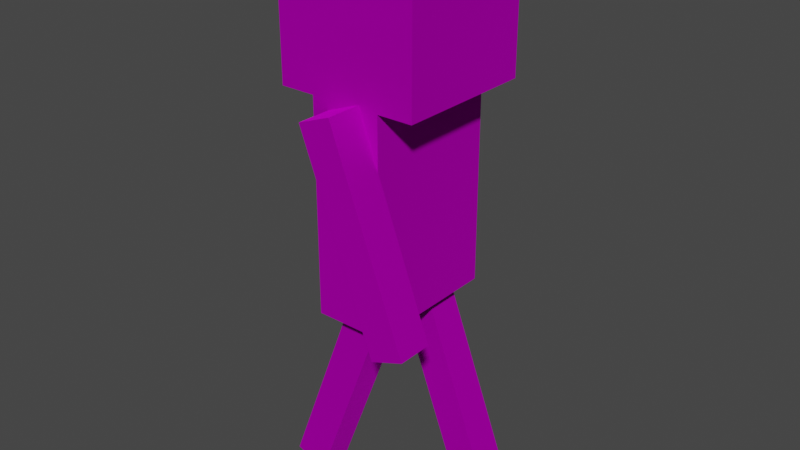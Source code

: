 # Source: skeleton.blend  (saved by Blender 2.82.7; exported with 4.5.12 LTS)
import bpy
from mathutils import Matrix  # noqa: F401  (used for matrix-valued properties, if any)

bpy.ops.wm.read_factory_settings(use_empty=True)
scene = bpy.context.scene
scene.name = 'Scene'

# ---- collections
col_collection = bpy.data.collections.new('Collection'); scene.collection.children.link(col_collection)

# ---- images (referenced by path relative to the original .blend; pixels are not part of the script)
import os
ASSET_DIR = os.environ.get("B2B_ASSET_DIR", "")  # directory of the original .blend (textures are referenced by path, not embedded)
HERE = os.path.dirname(os.path.abspath(__file__))  # packed textures are extracted next to this script under _unpacked/

def load_image(name, relpath, width, height, colorspace="sRGB"):
    """Load a texture the original file referenced (path relative to the .blend, or extracted next to this script)."""
    p = next((c for c in (os.path.join(HERE, relpath), os.path.join(ASSET_DIR, relpath)) if relpath and os.path.exists(c)), "")
    if p:
        img = bpy.data.images.load(p, check_existing=True)
        img.name = name
    else:  # same state as the original file: an image datablock whose file is absent (Cycles renders it pink)
        img = bpy.data.images.new(name, width, height)
        img.source = "FILE"
        img.filepath = "//" + (relpath or name)
    img.colorspace_settings.name = colorspace
    return img
img_skeleton_texture_png = load_image('skeleton_texture.png', 'skeleton_texture.png', 1024, 1024, 'sRGB')

# ---- materials (node trees are filled in below, after node groups)
mat_02___default = bpy.data.materials.new('02 - Default')
mat_02___default.use_transparent_shadow = False
mat_02___default.diffuse_color = (0.5882, 0.5882, 0.5882, 1.0)
mat_02___default.roughness = 0.8586
mat_02___default.specular_intensity = 0.0
mat_02___default.metallic = 1.0

# ---- material node trees
mat_02___default.use_nodes = True; mat_02___default.node_tree.nodes.clear()
_N = mat_02___default.node_tree.nodes; _L = mat_02___default.node_tree.links
n0 = _N.new('ShaderNodeOutputMaterial'); n0.name = 'Material Output'; n0.location = (300, 300)
n1 = _N.new('ShaderNodeBsdfPrincipled'); n1.name = 'Principled BSDF'; n1.location = (10, 300)
n1.distribution = 'GGX'
n1.subsurface_method = 'BURLEY'
n1.inputs[1].default_value = 1.0
n1.inputs[2].default_value = 0.8586
n1.inputs[3].default_value = 1.45
n1.inputs[13].default_value = 0.0
n1.inputs[27].default_value = (0.0, 0.0, 0.0, 1.0)
n1.inputs[28].default_value = 1.0
n2 = _N.new('ShaderNodeNormalMap'); n2.name = 'Normal Map'; n2.location = (-300, -300)
n2.label = 'Normal/Map'
n3 = _N.new('ShaderNodeTexImage'); n3.name = 'Image Texture'; n3.location = (-190, 280)
n3.image = img_skeleton_texture_png
_L.new(n1.outputs[0], n0.inputs[0])
_L.new(n2.outputs[0], n1.inputs[5])
_L.new(n3.outputs[0], n1.inputs[0])
n0.is_active_output = True

# ---- world
world_world = bpy.data.worlds.new('World'); scene.world = world_world
world_world.use_nodes = True; world_world.node_tree.nodes.clear()
_N = world_world.node_tree.nodes; _L = world_world.node_tree.links
n0 = _N.new('ShaderNodeOutputWorld'); n0.name = 'World Output'; n0.location = (300, 300)
n1 = _N.new('ShaderNodeBackground'); n1.name = 'Background'; n1.location = (10, 300)
n1.inputs[0].default_value = (0.05088, 0.05088, 0.05088, 1.0)
_L.new(n1.outputs[0], n0.inputs[0])
n0.is_active_output = True
world_world.color = (0.05088, 0.05088, 0.05088)
world_world.use_sun_shadow = False
world_world.sun_shadow_jitter_overblur = 0.0

# ---- meshes
me_mesh = bpy.data.meshes.new('Mesh')
me_mesh.from_pydata([(-4.0, -2.0, 0.0), (4.0, -2.0, 0.0), (-4.0, 2.0, 0.0), (4.0, 2.0, 0.0), (-4.0, -2.0, 12.0), (4.0, -2.0, 12.0), (-4.0, 2.0, 12.0), (4.0, 2.0, 12.0), (-4.0, -4.0, 12.0), (4.0, -4.0, 12.0), (-4.0, 4.0, 12.0), (4.0, 4.0, 12.0), (-4.0, -4.0, 20.0), (4.0, -4.0, 20.0), (-4.0, 4.0, 20.0), (4.0, 4.0, 20.0)], [], [(0, 2, 3, 1), (4, 5, 7, 6), (0, 1, 5, 4), (1, 3, 7, 5), (3, 2, 6, 7), (2, 0, 4, 6), (8, 10, 11, 9), (12, 13, 15, 14), (8, 9, 13, 12), (9, 11, 15, 13), (11, 10, 14, 15), (10, 8, 12, 14)])
me_mesh.polygons.foreach_set('use_smooth', [True] * 12)
_k = set([(0, 1), (0, 2), (0, 4), (1, 3), (1, 5), (2, 3), (2, 6), (3, 7), (4, 5), (4, 6), (5, 7), (6, 7), (8, 9), (8, 10), (8, 12), (9, 11), (9, 13), (10, 11), (10, 14), (11, 15), (12, 13), (12, 14), (13, 15), (14, 15)])
me_mesh.attributes.new('sharp_edge', 'BOOLEAN', 'EDGE').data.foreach_set('value', [ (min(e.vertices), max(e.vertices)) in _k for e in me_mesh.edges])
_uv = me_mesh.uv_layers.new(name='UVChannel_1')
_uv.uv.foreach_set('vector', [0.4375, 0.6875, 0.4375, 0.75, 0.5625, 0.75, 0.5624, 0.6875, 0.3125, 0.6875, 0.4375, 0.6875, 0.4375, 0.75, 0.3125, 0.75, 0.3125, 0.5, 0.4375, 0.5, 0.4375, 0.6875, 0.3125, 0.6875, 0.4375, 0.5, 0.5, 0.5, 0.5, 0.6875, 0.4375, 0.6875, 0.5, 0.5, 0.625, 0.5, 0.625, 0.6875, 0.5, 0.6875, 0.25, 0.5, 0.3125, 0.5, 0.3125, 0.6875, 0.25, 0.6875, 0.25, 1.0, 0.375, 1.0, 0.375, 0.875, 0.25, 0.875, 0.125, 0.875, 0.25, 0.875, 0.25, 1.0, 0.125, 1.0, 0.125, 0.75, 0.25, 0.75, 0.25, 0.875, 0.125, 0.875, 0.25, 0.75, 0.375, 0.75, 0.375, 0.875, 0.25, 0.875, 0.375, 0.75, 0.5, 0.75, 0.5, 0.875, 0.375, 0.875, 0.0, 0.75, 0.125, 0.75, 0.125, 0.875, 0.0, 0.875])
me_mesh.materials.append(mat_02___default)
me_mesh.use_remesh_fix_poles = True
me_mesh.use_remesh_preserve_attributes = False
me_mesh.use_mirror_vertex_groups = False
me_mesh.update()
me_mesh.normals_split_custom_set([tuple(v) for v in zip(*[iter([0.0, 0.0, -1.0, 0.0, 0.0, -1.0, 0.0, 0.0, -1.0, 0.0, 0.0, -1.0, 0.0, 0.0, 1.0, 0.0, 0.0, 1.0, 0.0, 0.0, 1.0, 0.0, 0.0, 1.0, 0.0, -1.0, 0.0, 0.0, -1.0, 0.0, 0.0, -1.0, 0.0, 0.0, -1.0, 0.0, 1.0, 0.0, 0.0, 1.0, 0.0, 0.0, 1.0, 0.0, 0.0, 1.0, 0.0, 0.0, 0.0, 1.0, 0.0, 0.0, 1.0, 0.0, 0.0, 1.0, 0.0, 0.0, 1.0, 0.0, -1.0, 0.0, 0.0, -1.0, 0.0, 0.0, -1.0, 0.0, 0.0, -1.0, 0.0, 0.0, 0.0, 0.0, -1.0, 0.0, 0.0, -1.0, 0.0, 0.0, -1.0, 0.0, 0.0, -1.0, 0.0, 0.0, 1.0, 0.0, 0.0, 1.0, 0.0, 0.0, 1.0, 0.0, 0.0, 1.0, 0.0, -1.0, 0.0, 0.0, -1.0, 0.0, 0.0, -1.0, 0.0, 0.0, -1.0, 0.0, 1.0, 0.0, 0.0, 1.0, 0.0, 0.0, 1.0, 0.0, 0.0, 1.0, 0.0, 0.0, 0.0, 1.0, 0.0, 0.0, 1.0, 0.0, 0.0, 1.0, 0.0, 0.0, 1.0, 0.0, -1.0, 0.0, 0.0, -1.0, 0.0, 0.0, -1.0, 0.0, 0.0, -1.0, 0.0, 0.0])] * 3)])
me_mesh_001 = bpy.data.meshes.new('Mesh.001')
me_mesh_001.from_pydata([(-6.0, -1.0, -11.81), (-4.0, -1.0, -11.81), (-6.0, 1.0, -11.81), (-4.0, 1.0, -11.81), (-6.0, -1.0, 0.189), (-4.0, -1.0, 0.189), (-6.0, 1.0, 0.189), (-4.0, 1.0, 0.189)], [], [(0, 2, 3, 1), (4, 5, 7, 6), (0, 1, 5, 4), (1, 3, 7, 5), (3, 2, 6, 7), (2, 0, 4, 6)])
me_mesh_001.polygons.foreach_set('use_smooth', [True] * 6)
_k = set([(0, 1), (0, 2), (0, 4), (1, 3), (1, 5), (2, 3), (2, 6), (3, 7), (4, 5), (4, 6), (5, 7), (6, 7)])
me_mesh_001.attributes.new('sharp_edge', 'BOOLEAN', 'EDGE').data.foreach_set('value', [ (min(e.vertices), max(e.vertices)) in _k for e in me_mesh_001.edges])
_uv = me_mesh_001.uv_layers.new(name='UVChannel_1')
_uv.uv.foreach_set('vector', [0.6875, 0.7188, 0.6875, 0.75, 0.7187, 0.75, 0.7187, 0.7188, 0.6562, 0.7188, 0.6875, 0.7188, 0.6875, 0.75, 0.6562, 0.75, 0.6562, 0.5375, 0.6875, 0.5375, 0.6875, 0.7188, 0.6562, 0.7188, 0.6875, 0.5375, 0.7187, 0.5375, 0.7187, 0.7188, 0.6875, 0.7188, 0.7187, 0.5375, 0.75, 0.5375, 0.75, 0.7188, 0.7187, 0.7188, 0.625, 0.5375, 0.6562, 0.5375, 0.6562, 0.7188, 0.625, 0.7188])
me_mesh_001.materials.append(mat_02___default)
me_mesh_001.use_remesh_fix_poles = True
me_mesh_001.use_remesh_preserve_attributes = False
me_mesh_001.use_mirror_vertex_groups = False
me_mesh_001.update()
me_mesh_001.normals_split_custom_set([tuple(v) for v in zip(*[iter([0.0, 0.0, -1.0, 0.0, 0.0, -1.0, 0.0, 0.0, -1.0, 0.0, 0.0, -1.0, 5.632e-09, 0.0, 1.0, 5.632e-09, 0.0, 1.0, 5.632e-09, 0.0, 1.0, 5.632e-09, 0.0, 1.0, 0.0, -1.0, 0.0, 0.0, -1.0, 0.0, 0.0, -1.0, 0.0, 0.0, -1.0, 0.0, 1.0, 0.0, 0.0, 1.0, 0.0, 0.0, 1.0, 0.0, 0.0, 1.0, 0.0, 0.0, -2.98e-08, 1.0, 9.934e-09, -2.98e-08, 1.0, 9.934e-09, -2.98e-08, 1.0, 9.934e-09, -2.98e-08, 1.0, 9.934e-09, -1.0, 0.0, 0.0, -1.0, 0.0, 0.0, -1.0, 0.0, 0.0, -1.0, 0.0, 0.0])] * 3)])
me_mesh_002 = bpy.data.meshes.new('Mesh.002')
me_mesh_002.from_pydata([(6.0, -1.0, -11.81), (4.0, -1.0, -11.81), (6.0, 1.0, -11.81), (4.0, 1.0, -11.81), (6.0, -1.0, 0.189), (4.0, -1.0, 0.189), (6.0, 1.0, 0.189), (4.0, 1.0, 0.189)], [], [(0, 1, 3, 2), (4, 6, 7, 5), (0, 4, 5, 1), (1, 5, 7, 3), (3, 7, 6, 2), (2, 6, 4, 0)])
me_mesh_002.polygons.foreach_set('use_smooth', [True] * 6)
_k = set([(0, 1), (0, 2), (0, 4), (1, 3), (1, 5), (2, 3), (2, 6), (3, 7), (4, 5), (4, 6), (5, 7), (6, 7)])
me_mesh_002.attributes.new('sharp_edge', 'BOOLEAN', 'EDGE').data.foreach_set('value', [ (min(e.vertices), max(e.vertices)) in _k for e in me_mesh_002.edges])
_uv = me_mesh_002.uv_layers.new(name='UVChannel_1')
_uv.uv.foreach_set('vector', [0.6875, 0.7188, 0.7187, 0.7188, 0.7187, 0.75, 0.6875, 0.75, 0.6562, 0.7188, 0.6562, 0.75, 0.6875, 0.75, 0.6875, 0.7188, 0.6562, 0.5375, 0.6562, 0.7188, 0.6875, 0.7188, 0.6875, 0.5375, 0.6875, 0.5375, 0.6875, 0.7188, 0.7187, 0.7188, 0.7187, 0.5375, 0.7187, 0.5375, 0.7187, 0.7188, 0.75, 0.7188, 0.75, 0.5375, 0.625, 0.5375, 0.625, 0.7188, 0.6562, 0.7188, 0.6562, 0.5375])
me_mesh_002.materials.append(mat_02___default)
me_mesh_002.use_remesh_fix_poles = True
me_mesh_002.use_remesh_preserve_attributes = False
me_mesh_002.use_mirror_vertex_groups = False
me_mesh_002.update()
me_mesh_002.normals_split_custom_set([tuple(v) for v in zip(*[iter([0.0, 0.0, -1.0, 0.0, 0.0, -1.0, 0.0, 0.0, -1.0, 0.0, 0.0, -1.0, -7.451e-09, 0.0, 1.0, -7.451e-09, 0.0, 1.0, -7.451e-09, 0.0, 1.0, -7.451e-09, 0.0, 1.0, 0.0, -1.0, 0.0, 0.0, -1.0, 0.0, 0.0, -1.0, 0.0, 0.0, -1.0, 0.0, -1.0, 0.0, 0.0, -1.0, 0.0, 0.0, -1.0, 0.0, 0.0, -1.0, 0.0, 0.0, 2.98e-08, 1.0, 9.934e-09, 2.98e-08, 1.0, 9.934e-09, 2.98e-08, 1.0, 9.934e-09, 2.98e-08, 1.0, 9.934e-09, 1.0, 0.0, 0.0, 1.0, 0.0, 0.0, 1.0, 0.0, 0.0, 1.0, 0.0, 0.0])] * 3)])
me_mesh_003 = bpy.data.meshes.new('Mesh.003')
me_mesh_003.from_pydata([(-3.0, -1.0, -12.0), (-1.0, -1.0, -12.0), (-3.0, 1.0, -12.0), (-1.0, 1.0, -12.0), (-3.0, -1.0, 0.0), (-1.0, -1.0, 0.0), (-3.0, 1.0, 0.0), (-1.0, 1.0, 0.0)], [], [(0, 2, 3, 1), (4, 5, 7, 6), (0, 1, 5, 4), (1, 3, 7, 5), (3, 2, 6, 7), (2, 0, 4, 6)])
me_mesh_003.polygons.foreach_set('use_smooth', [True] * 6)
_k = set([(0, 1), (0, 2), (0, 4), (1, 3), (1, 5), (2, 3), (2, 6), (3, 7), (4, 5), (4, 6), (5, 7), (6, 7)])
me_mesh_003.attributes.new('sharp_edge', 'BOOLEAN', 'EDGE').data.foreach_set('value', [ (min(e.vertices), max(e.vertices)) in _k for e in me_mesh_003.edges])
_uv = me_mesh_003.uv_layers.new(name='UVChannel_1')
_uv.uv.foreach_set('vector', [0.6875, 0.7188, 0.6875, 0.75, 0.7187, 0.75, 0.7187, 0.7188, 0.6562, 0.7188, 0.6875, 0.7188, 0.6875, 0.75, 0.6562, 0.75, 0.6562, 0.5375, 0.6875, 0.5375, 0.6875, 0.7188, 0.6562, 0.7188, 0.6875, 0.5375, 0.7187, 0.5375, 0.7187, 0.7188, 0.6875, 0.7188, 0.7187, 0.5375, 0.75, 0.5375, 0.75, 0.7188, 0.7187, 0.7188, 0.625, 0.5375, 0.6562, 0.5375, 0.6562, 0.7188, 0.625, 0.7188])
me_mesh_003.materials.append(mat_02___default)
me_mesh_003.use_remesh_fix_poles = True
me_mesh_003.use_remesh_preserve_attributes = False
me_mesh_003.use_mirror_vertex_groups = False
me_mesh_003.update()
me_mesh_003.normals_split_custom_set([tuple(v) for v in zip(*[iter([0.0, 0.0, -1.0, 0.0, 0.0, -1.0, 0.0, 0.0, -1.0, 0.0, 0.0, -1.0, 0.0, 0.0, 1.0, 0.0, 0.0, 1.0, 0.0, 0.0, 1.0, 0.0, 0.0, 1.0, 0.0, -1.0, 0.0, 0.0, -1.0, 0.0, 0.0, -1.0, 0.0, 0.0, -1.0, 0.0, 1.0, 0.0, 0.0, 1.0, 0.0, 0.0, 1.0, 0.0, 0.0, 1.0, 0.0, 0.0, -2.98e-08, 1.0, 9.934e-09, -2.98e-08, 1.0, 9.934e-09, -2.98e-08, 1.0, 9.934e-09, -2.98e-08, 1.0, 9.934e-09, -1.0, 0.0, 0.0, -1.0, 0.0, 0.0, -1.0, 0.0, 0.0, -1.0, 0.0, 0.0])] * 3)])
me_mesh_004 = bpy.data.meshes.new('Mesh.004')
me_mesh_004.from_pydata([(3.0, -1.0, -12.0), (1.0, -1.0, -12.0), (3.0, 1.0, -12.0), (1.0, 1.0, -12.0), (3.0, -1.0, 0.0), (1.0, -1.0, 0.0), (3.0, 1.0, 0.0), (1.0, 1.0, 0.0)], [], [(0, 1, 3, 2), (4, 6, 7, 5), (0, 4, 5, 1), (1, 5, 7, 3), (3, 7, 6, 2), (2, 6, 4, 0)])
me_mesh_004.polygons.foreach_set('use_smooth', [True] * 6)
_k = set([(0, 1), (0, 2), (0, 4), (1, 3), (1, 5), (2, 3), (2, 6), (3, 7), (4, 5), (4, 6), (5, 7), (6, 7)])
me_mesh_004.attributes.new('sharp_edge', 'BOOLEAN', 'EDGE').data.foreach_set('value', [ (min(e.vertices), max(e.vertices)) in _k for e in me_mesh_004.edges])
_uv = me_mesh_004.uv_layers.new(name='UVChannel_1')
_uv.uv.foreach_set('vector', [0.6875, 0.7188, 0.7187, 0.7188, 0.7187, 0.75, 0.6875, 0.75, 0.6562, 0.7188, 0.6562, 0.75, 0.6875, 0.75, 0.6875, 0.7188, 0.6562, 0.5375, 0.6562, 0.7188, 0.6875, 0.7188, 0.6875, 0.5375, 0.6875, 0.5375, 0.6875, 0.7188, 0.7187, 0.7188, 0.7187, 0.5375, 0.7187, 0.5375, 0.7187, 0.7188, 0.75, 0.7188, 0.75, 0.5375, 0.625, 0.5375, 0.625, 0.7188, 0.6562, 0.7188, 0.6562, 0.5375])
me_mesh_004.materials.append(mat_02___default)
me_mesh_004.use_remesh_fix_poles = True
me_mesh_004.use_remesh_preserve_attributes = False
me_mesh_004.use_mirror_vertex_groups = False
me_mesh_004.update()
me_mesh_004.normals_split_custom_set([tuple(v) for v in zip(*[iter([0.0, 0.0, -1.0, 0.0, 0.0, -1.0, 0.0, 0.0, -1.0, 0.0, 0.0, -1.0, 0.0, 0.0, 1.0, 0.0, 0.0, 1.0, 0.0, 0.0, 1.0, 0.0, 0.0, 1.0, 0.0, -1.0, 0.0, 0.0, -1.0, 0.0, 0.0, -1.0, 0.0, 0.0, -1.0, 0.0, -1.0, 0.0, 0.0, -1.0, 0.0, 0.0, -1.0, 0.0, 0.0, -1.0, 0.0, 0.0, 2.98e-08, 1.0, 9.934e-09, 2.98e-08, 1.0, 9.934e-09, 2.98e-08, 1.0, 9.934e-09, 2.98e-08, 1.0, 9.934e-09, 1.0, 0.0, 0.0, 1.0, 0.0, 0.0, 1.0, 0.0, 0.0, 1.0, 0.0, 0.0])] * 3)])

# ---- objects
ob_body = bpy.data.objects.new('Body', me_mesh)
ob_rightarm = bpy.data.objects.new('RightArm', me_mesh_001)
ob_leftarm = bpy.data.objects.new('LeftArm', me_mesh_002)
ob_rightleg = bpy.data.objects.new('RightLeg', me_mesh_003)
ob_leftleg = bpy.data.objects.new('LeftLeg', me_mesh_004)

# ---- transforms, parenting, visibility, modifiers, constraints
ob_body.location = (0.0, 8.68e-09, 0.2829)
ob_body.rotation_euler = (0.0, -0.0, 1.571)
ob_body.scale = (0.0254, 0.0254, 0.0254)
ob_body.color = (0.8, 0.8, 0.8, 1.0)
ob_body.lineart.crease_threshold = 0.0
ob_rightarm.parent = ob_body
ob_rightarm.matrix_parent_inverse = Matrix(((-1.721e-06, 39.37, 6.31e-21, -3.417e-07), (-39.37, -1.721e-06, -1.721e-06, 5.233e-07), (-1.721e-06, -7.522e-14, 39.37, -11.97), (0.0, -0.0, -0.0, 1.0)))
ob_rightarm.location = (0.0, 0.0, 0.6)
ob_rightarm.rotation_euler = (-0.36, -0.0, 1.571)
ob_rightarm.scale = (0.0254, 0.0254, 0.0254)
ob_rightarm.color = (0.8, 0.8, 0.8, 1.0)
ob_rightarm.lineart.crease_threshold = 0.0
ob_leftarm.parent = ob_body
ob_leftarm.matrix_parent_inverse = Matrix(((-1.721e-06, 39.37, 6.31e-21, -3.417e-07), (-39.37, -1.721e-06, -1.721e-06, 5.233e-07), (-1.721e-06, -7.522e-14, 39.37, -11.97), (0.0, -0.0, -0.0, 1.0)))
ob_leftarm.location = (0.0, 8.68e-09, 0.6)
ob_leftarm.rotation_euler = (0.36, -0.0, 1.571)
ob_leftarm.scale = (0.0254, 0.0254, 0.0254)
ob_leftarm.color = (0.8, 0.8, 0.8, 1.0)
ob_leftarm.lineart.crease_threshold = 0.0
ob_rightleg.parent = ob_body
ob_rightleg.matrix_parent_inverse = Matrix(((-1.721e-06, 39.37, 6.31e-21, -3.417e-07), (-39.37, -1.721e-06, -1.721e-06, 5.233e-07), (-1.721e-06, -7.522e-14, 39.37, -11.97), (0.0, -0.0, -0.0, 1.0)))
ob_rightleg.location = (0.0, 8.68e-09, 0.3041)
ob_rightleg.rotation_euler = (0.36, 2.368e-08, 1.571)
ob_rightleg.scale = (0.0254, 0.0254, 0.0254)
ob_rightleg.color = (0.8, 0.8, 0.8, 1.0)
ob_rightleg.lineart.crease_threshold = 0.0
ob_leftleg.parent = ob_body
ob_leftleg.matrix_parent_inverse = Matrix(((-1.721e-06, 39.37, 6.31e-21, -3.417e-07), (-39.37, -1.721e-06, -1.721e-06, 5.233e-07), (-1.721e-06, -7.522e-14, 39.37, -11.97), (0.0, -0.0, -0.0, 1.0)))
ob_leftleg.location = (0.0, 8.68e-09, 0.3041)
ob_leftleg.rotation_euler = (-0.36, 0.0, 1.571)
ob_leftleg.scale = (0.0254, 0.0254, 0.0254)
ob_leftleg.color = (0.8, 0.8, 0.8, 1.0)
ob_leftleg.lineart.crease_threshold = 0.0

# ---- collection membership
col_collection.objects.link(ob_body)
col_collection.objects.link(ob_rightarm)
col_collection.objects.link(ob_leftarm)
col_collection.objects.link(ob_rightleg)
col_collection.objects.link(ob_leftleg)

# ---- scene / render settings (as saved in the file)
scene.frame_start = 0; scene.frame_end = 47; scene.frame_set(30)
scene.render.engine = 'BLENDER_EEVEE_NEXT'
scene.render.fps = 30
scene.cycles.use_denoising = False
scene.cycles.samples = 128
scene.cycles.sampling_pattern = 'TABULATED_SOBOL'
scene.cycles.use_adaptive_sampling = False
scene.cycles.use_light_tree = False
scene.view_settings.view_transform = 'Filmic'
bpy.context.view_layer.update()

# ---- added for rendering (the .blend has no active camera and no usable light): camera, sun
cam_auto = bpy.data.cameras.new('AutoCamera')
cam_auto.lens = 50.0
cam_auto.sensor_width = 36.0
cam_auto.clip_end = 1000.0
ob_auto_camera = bpy.data.objects.new('AutoCamera', cam_auto)
scene.collection.objects.link(ob_auto_camera)
ob_auto_camera.location = (0.830249, -0.996299, 1.05395)
ob_auto_camera.rotation_euler = (1.09748, -7.21219e-08, 0.694738)
scene.camera = ob_auto_camera
light_auto_sun = bpy.data.lights.new('AutoSun', 'SUN')
light_auto_sun.energy = 3.0
light_auto_sun.angle = 0.0523599
ob_auto_sun = bpy.data.objects.new('AutoSun', light_auto_sun)
scene.collection.objects.link(ob_auto_sun)
ob_auto_sun.rotation_euler = (0.872665, 0.174533, 0.523599)
bpy.context.view_layer.update()
